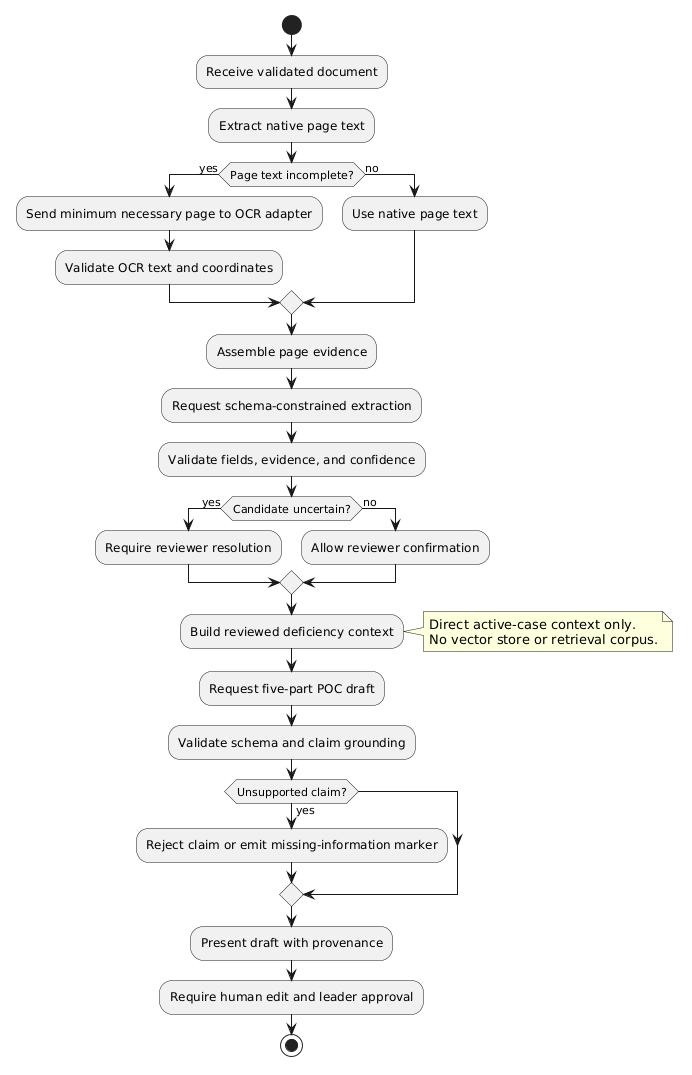

The diagram above was rendered by PlantUML. Its source (embedded in the PNG):
@startuml
skinparam shadowing false
start
:Receive validated document;
:Extract native page text;
if (Page text incomplete?) then (yes)
  :Send minimum necessary page to OCR adapter;
  :Validate OCR text and coordinates;
else (no)
  :Use native page text;
endif
:Assemble page evidence;
:Request schema-constrained extraction;
:Validate fields, evidence, and confidence;
if (Candidate uncertain?) then (yes)
  :Require reviewer resolution;
else (no)
  :Allow reviewer confirmation;
endif
:Build reviewed deficiency context;
note right
  Direct active-case context only.
  No vector store or retrieval corpus.
end note
:Request five-part POC draft;
:Validate schema and claim grounding;
if (Unsupported claim?) then (yes)
  :Reject claim or emit missing-information marker;
endif
:Present draft with provenance;
:Require human edit and leader approval;
stop
@enduml